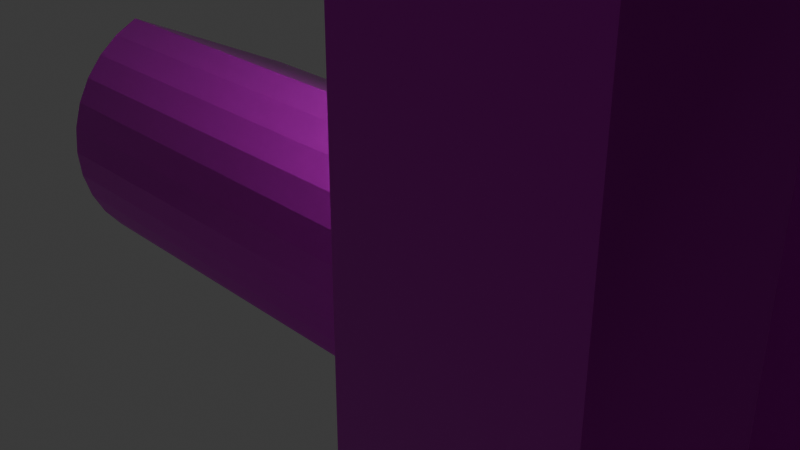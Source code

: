 # Source: Motor.blend  (saved by Blender 4.0.36; exported with 4.5.12 LTS)
import bpy
from mathutils import Matrix  # noqa: F401  (used for matrix-valued properties, if any)

bpy.ops.wm.read_factory_settings(use_empty=True)
scene = bpy.context.scene
scene.name = 'Scene'

# ---- collections
col_collection = bpy.data.collections.new('Collection'); scene.collection.children.link(col_collection)

# ---- images (referenced by path relative to the original .blend; pixels are not part of the script)
import os
ASSET_DIR = os.environ.get("B2B_ASSET_DIR", "")  # directory of the original .blend (textures are referenced by path, not embedded)
HERE = os.path.dirname(os.path.abspath(__file__))  # packed textures are extracted next to this script under _unpacked/

def load_image(name, relpath, width, height, colorspace="sRGB"):
    """Load a texture the original file referenced (path relative to the .blend, or extracted next to this script)."""
    p = next((c for c in (os.path.join(HERE, relpath), os.path.join(ASSET_DIR, relpath)) if relpath and os.path.exists(c)), "")
    if p:
        img = bpy.data.images.load(p, check_existing=True)
        img.name = name
    else:  # same state as the original file: an image datablock whose file is absent (Cycles renders it pink)
        img = bpy.data.images.new(name, width, height)
        img.source = "FILE"
        img.filepath = "//" + (relpath or name)
    img.colorspace_settings.name = colorspace
    return img
img_t1_motor_metallic = load_image('t1_motor_metallic', 'Textures/t1_motor_metallic.png', 1024, 1024, 'sRGB')
img_t1_motor_base_color = load_image('t1_motor_base_color', 'Textures/t1_motor_base_color.png', 1024, 1024, 'sRGB')
img_t1_motor_roughness = load_image('t1_motor_roughness', 'Textures/t1_motor_roughness.png', 1024, 1024, 'sRGB')
img_t1_motor_normal_tangent = load_image('t1_motor_normal_tangent', 'Textures/t1_motor_normal_tangent.png', 1024, 1024, 'Non-Color')
img_t2_motor_base_color = load_image('t2_motor_base_color', 'Textures/t2_motor_base_color.png', 1024, 1024, 'sRGB')
img_t2_motor_metallic = load_image('t2_motor_metallic', 'Textures/t2_motor_metallic.png', 1024, 1024, 'sRGB')
img_t2_motor_roughness = load_image('t2_motor_roughness', 'Textures/t2_motor_roughness.png', 1024, 1024, 'sRGB')
img_t2_motor_normal_tangent = load_image('t2_motor_normal_tangent', 'Textures/t2_motor_normal_tangent.png', 1024, 1024, 'Non-Color')
img_t3_motor_base_color = load_image('t3_motor_base_color', 'Textures/t3_motor_base_color.png', 1024, 1024, 'sRGB')
img_t3_motor_metallic = load_image('t3_motor_metallic', 'Textures/t3_motor_metallic.png', 1024, 1024, 'sRGB')
img_t3_motor_roughness = load_image('t3_motor_roughness', 'Textures/t3_motor_roughness.png', 1024, 1024, 'sRGB')
img_t3_motor_normal_tangent = load_image('t3_motor_normal_tangent', 'Textures/t3_motor_normal_tangent.png', 1024, 1024, 'Non-Color')
img_t4_motor_base_color = load_image('t4_motor_base_color', 'Textures/t4_motor_base_color.png', 1024, 1024, 'sRGB')
img_t4_motor_metallic = load_image('t4_motor_metallic', 'Textures/t4_motor_metallic.png', 1024, 1024, 'sRGB')
img_t4_motor_roughness = load_image('t4_motor_roughness', 'Textures/t4_motor_roughness.png', 1024, 1024, 'sRGB')
img_t4_motor_normal_tangent = load_image('t4_motor_normal_tangent', 'Textures/t4_motor_normal_tangent.png', 1024, 1024, 'Non-Color')

# ---- materials (node trees are filled in below, after node groups)
mat_motor_material1 = bpy.data.materials.new('Motor_material1')
mat_motor_material1.use_transparent_shadow = False
mat_motor_material2 = bpy.data.materials.new('Motor_material2')
mat_motor_material2.use_transparent_shadow = False
mat_motor_material3 = bpy.data.materials.new('Motor_material3')
mat_motor_material3.use_transparent_shadow = False
mat_motor_material4 = bpy.data.materials.new('Motor_material4')
mat_motor_material4.use_transparent_shadow = False

# ---- material node trees
mat_motor_material1.use_nodes = True; mat_motor_material1.node_tree.nodes.clear()
_N = mat_motor_material1.node_tree.nodes; _L = mat_motor_material1.node_tree.links
n0 = _N.new('ShaderNodeTexVoronoi'); n0.name = 'Voronoi Texture'; n0.location = (-455, 216)
n0.inputs[2].default_value = 229.5
n0.inputs[3].default_value = 1.015
n1 = _N.new('ShaderNodeBump'); n1.name = 'Bump'; n1.location = (-228, 210)
n1.inputs[0].default_value = 0.18
n1.inputs[1].default_value = 1.0
n1.inputs[2].default_value = 1.0
n2 = _N.new('ShaderNodeTexCoord'); n2.name = 'Texture Coordinate'; n2.location = (-1152, 165)
n3 = _N.new('ShaderNodeMapping'); n3.name = 'Mapping'; n3.location = (-938, 179)
n4 = _N.new('ShaderNodeTexNoise'); n4.name = 'Noise Texture'; n4.location = (-675, 139)
n4.inputs[2].default_value = 359.6
n4.inputs[3].default_value = 15.0
n5 = _N.new('ShaderNodeOutputMaterial'); n5.name = 'Material Output'; n5.location = (866, 562)
n6 = _N.new('ShaderNodeTexImage'); n6.name = 'Image Texture.001'; n6.location = (196, 475)
n6.hide = True
n6.image = img_t1_motor_metallic
n7 = _N.new('ShaderNodeTexImage'); n7.name = 'Image Texture'; n7.location = (188, 541)
n7.hide = True
n7.image = img_t1_motor_base_color
n8 = _N.new('ShaderNodeBsdfPrincipled'); n8.name = 'Principled BSDF'; n8.location = (576, 562)
n8.inputs[3].default_value = 1.45
n9 = _N.new('ShaderNodeTexImage'); n9.name = 'Image Texture.002'; n9.location = (182, 434)
n9.hide = True
n9.image = img_t1_motor_roughness
n10 = _N.new('ShaderNodeNormalMap'); n10.name = 'Normal Map'; n10.location = (373, 336)
n10.hide = True
n11 = _N.new('ShaderNodeTexCoord'); n11.name = 'Texture Coordinate.001'; n11.location = (-1084, 600)
n12 = _N.new('ShaderNodeMapping'); n12.name = 'Mapping.001'; n12.location = (-870, 615)
n13 = _N.new('ShaderNodeTexNoise'); n13.name = 'Noise Texture.001'; n13.location = (-607, 574)
n13.inputs[2].default_value = 359.6
n13.inputs[3].default_value = 15.0
n14 = _N.new('ShaderNodeTexImage'); n14.name = 'Image Texture.003'; n14.location = (75, 364)
n14.hide = True
n14.image = img_t1_motor_normal_tangent
n15 = _N.new('ShaderNodeValToRGB'); n15.name = 'Color Ramp.001'; n15.location = (-334, 459)
while len(n15.color_ramp.elements) > 1: n15.color_ramp.elements.remove(n15.color_ramp.elements[-1])
n15.color_ramp.elements[0].position = 0.0; n15.color_ramp.elements[0].color = (0.0, 0.0, 0.0, 1.0)
_e = n15.color_ramp.elements.new(1.0); _e.color = (1.0, 1.0, 1.0, 1.0)
n16 = _N.new('ShaderNodeValToRGB'); n16.name = 'Color Ramp'; n16.location = (-323, 696)
while len(n16.color_ramp.elements) > 1: n16.color_ramp.elements.remove(n16.color_ramp.elements[-1])
n16.color_ramp.elements[0].position = 0.0; n16.color_ramp.elements[0].color = (0.0, 0.0, 0.0, 1.0)
_e = n16.color_ramp.elements.new(1.0); _e.color = (1.0, 1.0, 1.0, 1.0)
_L.new(n8.outputs[0], n5.inputs[0])
_L.new(n2.outputs[2], n3.inputs[0])
_L.new(n3.outputs[0], n4.inputs[0])
_L.new(n0.outputs[1], n1.inputs[3])
_L.new(n4.outputs[1], n0.inputs[0])
_L.new(n11.outputs[2], n12.inputs[0])
_L.new(n12.outputs[0], n13.inputs[0])
_L.new(n13.outputs[1], n15.inputs[0])
_L.new(n7.outputs[0], n8.inputs[0])
_L.new(n6.outputs[0], n8.inputs[1])
_L.new(n9.outputs[0], n8.inputs[2])
_L.new(n10.outputs[0], n8.inputs[5])
_L.new(n14.outputs[0], n10.inputs[1])
n5.is_active_output = True
mat_motor_material2.use_nodes = True; mat_motor_material2.node_tree.nodes.clear()
_N = mat_motor_material2.node_tree.nodes; _L = mat_motor_material2.node_tree.links
n0 = _N.new('ShaderNodeTexCoord'); n0.name = 'Texture Coordinate'; n0.location = (-955, -18)
n1 = _N.new('ShaderNodeMapping'); n1.name = 'Mapping'; n1.location = (-741, -4)
n2 = _N.new('ShaderNodeBump'); n2.name = 'Bump'; n2.location = (-47, 161)
n2.inputs[0].default_value = 0.1733
n2.inputs[1].default_value = 1.0
n2.inputs[2].default_value = 1.0
n3 = _N.new('ShaderNodeTexVoronoi'); n3.name = 'Voronoi Texture'; n3.location = (-258, 122)
n3.inputs[2].default_value = 22.0
n3.inputs[3].default_value = 15.0
n3.inputs[5].default_value = 10.3
n4 = _N.new('ShaderNodeTexNoise'); n4.name = 'Noise Texture'; n4.location = (-459, 30)
n4.inputs[2].default_value = 29.5
n4.inputs[3].default_value = 15.0
n5 = _N.new('ShaderNodeOutputMaterial'); n5.name = 'Material Output'; n5.location = (1071, 514)
n6 = _N.new('ShaderNodeTexImage'); n6.name = 'Image Texture'; n6.location = (415, 599)
n6.hide = True
n6.image = img_t2_motor_base_color
n7 = _N.new('ShaderNodeTexImage'); n7.name = 'Image Texture.001'; n7.location = (418, 564)
n7.hide = True
n7.image = img_t2_motor_metallic
n8 = _N.new('ShaderNodeTexImage'); n8.name = 'Image Texture.002'; n8.location = (418, 527)
n8.hide = True
n8.image = img_t2_motor_roughness
n9 = _N.new('ShaderNodeBsdfPrincipled'); n9.name = 'Principled BSDF'; n9.location = (796, 521)
n9.inputs[3].default_value = 1.45
n10 = _N.new('ShaderNodeNormalMap'); n10.name = 'Normal Map'; n10.location = (591, 425)
n10.hide = True
n11 = _N.new('ShaderNodeTexCoord'); n11.name = 'Texture Coordinate.001'; n11.location = (-970, 494)
n12 = _N.new('ShaderNodeMapping'); n12.name = 'Mapping.001'; n12.location = (-756, 509)
n13 = _N.new('ShaderNodeTexNoise'); n13.name = 'Noise Texture.001'; n13.location = (-493, 468)
n13.inputs[2].default_value = 359.6
n13.inputs[3].default_value = 15.0
n14 = _N.new('ShaderNodeValToRGB'); n14.name = 'Color Ramp.001'; n14.location = (-253, 445)
while len(n14.color_ramp.elements) > 1: n14.color_ramp.elements.remove(n14.color_ramp.elements[-1])
n14.color_ramp.elements[0].position = 0.0; n14.color_ramp.elements[0].color = (0.0, 0.0, 0.0, 1.0)
_e = n14.color_ramp.elements.new(1.0); _e.color = (1.0, 1.0, 1.0, 1.0)
n15 = _N.new('ShaderNodeValToRGB'); n15.name = 'Color Ramp'; n15.location = (-243, 681)
while len(n15.color_ramp.elements) > 1: n15.color_ramp.elements.remove(n15.color_ramp.elements[-1])
n15.color_ramp.elements[0].position = 0.0; n15.color_ramp.elements[0].color = (0.0, 0.0, 0.0, 1.0)
_e = n15.color_ramp.elements.new(1.0); _e.color = (1.0, 1.0, 1.0, 1.0)
n16 = _N.new('ShaderNodeTexImage'); n16.name = 'Image Texture.003'; n16.location = (305, 464)
n16.hide = True
n16.image = img_t2_motor_normal_tangent
_L.new(n9.outputs[0], n5.inputs[0])
_L.new(n0.outputs[2], n1.inputs[0])
_L.new(n1.outputs[0], n4.inputs[0])
_L.new(n3.outputs[1], n2.inputs[3])
_L.new(n4.outputs[1], n3.inputs[0])
_L.new(n11.outputs[2], n12.inputs[0])
_L.new(n12.outputs[0], n13.inputs[0])
_L.new(n13.outputs[1], n14.inputs[0])
_L.new(n6.outputs[0], n9.inputs[0])
_L.new(n7.outputs[0], n9.inputs[1])
_L.new(n8.outputs[0], n9.inputs[2])
_L.new(n10.outputs[0], n9.inputs[5])
_L.new(n16.outputs[0], n10.inputs[1])
n5.is_active_output = True
mat_motor_material3.use_nodes = True; mat_motor_material3.node_tree.nodes.clear()
_N = mat_motor_material3.node_tree.nodes; _L = mat_motor_material3.node_tree.links
n0 = _N.new('ShaderNodeBump'); n0.name = 'Bump'; n0.location = (-343, 92)
n0.inputs[0].default_value = 0.2933
n0.inputs[1].default_value = 1.0
n0.inputs[2].default_value = 1.0
n1 = _N.new('ShaderNodeTexCoord'); n1.name = 'Texture Coordinate'; n1.location = (-1024, 127)
n2 = _N.new('ShaderNodeMapping'); n2.name = 'Mapping'; n2.location = (-810, 142)
n2.inputs[3].default_value = (100.0, 1.0, 1.0)
n3 = _N.new('ShaderNodeTexNoise'); n3.name = 'Noise Texture'; n3.location = (-547, 102)
n3.inputs[2].default_value = 100.0
n3.inputs[3].default_value = 15.0
n3.inputs[4].default_value = 0.4867
n4 = _N.new('ShaderNodeOutputMaterial'); n4.name = 'Material Output'; n4.location = (1212, 520)
n5 = _N.new('ShaderNodeTexImage'); n5.name = 'Image Texture'; n5.location = (519, 664)
n5.hide = True
n5.image = img_t3_motor_base_color
n6 = _N.new('ShaderNodeTexImage'); n6.name = 'Image Texture.001'; n6.location = (516, 597)
n6.hide = True
n6.image = img_t3_motor_metallic
n7 = _N.new('ShaderNodeTexImage'); n7.name = 'Image Texture.002'; n7.location = (513, 546)
n7.hide = True
n7.image = img_t3_motor_roughness
n8 = _N.new('ShaderNodeBsdfPrincipled'); n8.name = 'Principled BSDF'; n8.location = (922, 520)
n8.inputs[3].default_value = 1.45
n9 = _N.new('ShaderNodeNormalMap'); n9.name = 'Normal Map'; n9.location = (701, 440)
n9.hide = True
n10 = _N.new('ShaderNodeTexCoord'); n10.name = 'Texture Coordinate.001'; n10.location = (-1047, 536)
n11 = _N.new('ShaderNodeMapping'); n11.name = 'Mapping.001'; n11.location = (-832, 551)
n12 = _N.new('ShaderNodeTexNoise'); n12.name = 'Noise Texture.001'; n12.location = (-569, 510)
n12.inputs[2].default_value = 359.6
n12.inputs[3].default_value = 15.0
n13 = _N.new('ShaderNodeValToRGB'); n13.name = 'Color Ramp.001'; n13.location = (-330, 487)
while len(n13.color_ramp.elements) > 1: n13.color_ramp.elements.remove(n13.color_ramp.elements[-1])
n13.color_ramp.elements[0].position = 0.0; n13.color_ramp.elements[0].color = (0.0, 0.0, 0.0, 1.0)
_e = n13.color_ramp.elements.new(1.0); _e.color = (1.0, 1.0, 1.0, 1.0)
n14 = _N.new('ShaderNodeValToRGB'); n14.name = 'Color Ramp'; n14.location = (-319, 723)
while len(n14.color_ramp.elements) > 1: n14.color_ramp.elements.remove(n14.color_ramp.elements[-1])
n14.color_ramp.elements[0].position = 0.0; n14.color_ramp.elements[0].color = (0.0, 0.0, 0.0, 1.0)
_e = n14.color_ramp.elements.new(1.0); _e.color = (1.0, 1.0, 1.0, 1.0)
n15 = _N.new('ShaderNodeTexImage'); n15.name = 'Image Texture.003'; n15.location = (387, 481)
n15.hide = True
n15.image = img_t3_motor_normal_tangent
_L.new(n8.outputs[0], n4.inputs[0])
_L.new(n1.outputs[2], n2.inputs[0])
_L.new(n2.outputs[0], n3.inputs[0])
_L.new(n3.outputs[1], n0.inputs[3])
_L.new(n10.outputs[2], n11.inputs[0])
_L.new(n11.outputs[0], n12.inputs[0])
_L.new(n12.outputs[1], n13.inputs[0])
_L.new(n5.outputs[0], n8.inputs[0])
_L.new(n6.outputs[0], n8.inputs[1])
_L.new(n7.outputs[0], n8.inputs[2])
_L.new(n9.outputs[0], n8.inputs[5])
_L.new(n15.outputs[0], n9.inputs[1])
n4.is_active_output = True
mat_motor_material4.use_nodes = True; mat_motor_material4.node_tree.nodes.clear()
_N = mat_motor_material4.node_tree.nodes; _L = mat_motor_material4.node_tree.links
n0 = _N.new('ShaderNodeTexCoord'); n0.name = 'Texture Coordinate'; n0.location = (-1068, 349)
n1 = _N.new('ShaderNodeTexNoise'); n1.name = 'Noise Texture'; n1.location = (-607, 342)
n1.inputs[2].default_value = 136.1
n1.inputs[3].default_value = 2.5
n1.inputs[4].default_value = 1.0
n2 = _N.new('ShaderNodeMapping'); n2.name = 'Mapping'; n2.location = (-854, 364)
n2.inputs[3].default_value = (5.0, 5.0, 5.0)
n3 = _N.new('ShaderNodeTexVoronoi'); n3.name = 'Voronoi Texture'; n3.location = (-395, 391)
n3.inputs[2].default_value = 508.8
n3.inputs[3].default_value = 1.2
n4 = _N.new('ShaderNodeBump'); n4.name = 'Bump'; n4.location = (-167, 355)
n4.inputs[0].default_value = 0.2267
n4.inputs[1].default_value = 1.0
n4.inputs[2].default_value = 1.0
n5 = _N.new('ShaderNodeTexCoord'); n5.name = 'Texture Coordinate.001'; n5.location = (-1086, 807)
n6 = _N.new('ShaderNodeMapping'); n6.name = 'Mapping.001'; n6.location = (-871, 821)
n7 = _N.new('ShaderNodeTexNoise'); n7.name = 'Noise Texture.001'; n7.location = (-608, 781)
n7.inputs[2].default_value = 359.6
n7.inputs[3].default_value = 15.0
n8 = _N.new('ShaderNodeValToRGB'); n8.name = 'Color Ramp.001'; n8.location = (-369, 758)
while len(n8.color_ramp.elements) > 1: n8.color_ramp.elements.remove(n8.color_ramp.elements[-1])
n8.color_ramp.elements[0].position = 0.0; n8.color_ramp.elements[0].color = (0.0, 0.0, 0.0, 1.0)
_e = n8.color_ramp.elements.new(1.0); _e.color = (1.0, 1.0, 1.0, 1.0)
n9 = _N.new('ShaderNodeBsdfPrincipled'); n9.name = 'Principled BSDF'; n9.location = (933, 688)
n9.inputs[3].default_value = 1.0
n10 = _N.new('ShaderNodeOutputMaterial'); n10.name = 'Material Output'; n10.location = (1236, 654)
n11 = _N.new('ShaderNodeValToRGB'); n11.name = 'Color Ramp'; n11.location = (-358, 994)
while len(n11.color_ramp.elements) > 1: n11.color_ramp.elements.remove(n11.color_ramp.elements[-1])
n11.color_ramp.elements[0].position = 0.0; n11.color_ramp.elements[0].color = (0.0, 0.0, 0.0, 1.0)
_e = n11.color_ramp.elements.new(1.0); _e.color = (1.0, 1.0, 1.0, 1.0)
n12 = _N.new('ShaderNodeTexImage'); n12.name = 'Image Texture'; n12.location = (517, 804)
n12.hide = True
n12.image = img_t4_motor_base_color
n13 = _N.new('ShaderNodeTexImage'); n13.name = 'Image Texture.001'; n13.location = (500, 739)
n13.hide = True
n13.image = img_t4_motor_metallic
n14 = _N.new('ShaderNodeTexImage'); n14.name = 'Image Texture.002'; n14.location = (503, 680)
n14.hide = True
n14.image = img_t4_motor_roughness
n15 = _N.new('ShaderNodeNormalMap'); n15.name = 'Normal Map'; n15.location = (720, 528)
n15.hide = True
n16 = _N.new('ShaderNodeTexImage'); n16.name = 'Image Texture.003'; n16.location = (428, 572)
n16.hide = True
n16.image = img_t4_motor_normal_tangent
_L.new(n9.outputs[0], n10.inputs[0])
_L.new(n0.outputs[2], n2.inputs[0])
_L.new(n2.outputs[0], n1.inputs[0])
_L.new(n1.outputs[1], n3.inputs[0])
_L.new(n3.outputs[2], n4.inputs[3])
_L.new(n5.outputs[2], n6.inputs[0])
_L.new(n6.outputs[0], n7.inputs[0])
_L.new(n7.outputs[1], n8.inputs[0])
_L.new(n12.outputs[0], n9.inputs[0])
_L.new(n13.outputs[0], n9.inputs[1])
_L.new(n14.outputs[0], n9.inputs[2])
_L.new(n15.outputs[0], n9.inputs[5])
_L.new(n16.outputs[0], n15.inputs[1])
n10.is_active_output = True

# ---- world
world_world = bpy.data.worlds.new('World'); scene.world = world_world
world_world.use_nodes = True; world_world.node_tree.nodes.clear()
_N = world_world.node_tree.nodes; _L = world_world.node_tree.links
n0 = _N.new('ShaderNodeOutputWorld'); n0.name = 'World Output'; n0.location = (300, 300)
n1 = _N.new('ShaderNodeBackground'); n1.name = 'Background'; n1.location = (10, 300)
n1.inputs[0].default_value = (0.05088, 0.05088, 0.05088, 1.0)
_L.new(n1.outputs[0], n0.inputs[0])
n0.is_active_output = True
world_world.color = (0.05088, 0.05088, 0.05088)
world_world.use_sun_shadow = False
world_world.sun_shadow_jitter_overblur = 0.0

# ---- cameras
cam_camera = bpy.data.cameras.new('Camera')
cam_camera.clip_end = 100.0
cam_camera.ortho_scale = 7.314

# ---- lights
light_light = bpy.data.lights.new('Light', 'POINT')
light_light.transmission_factor = 0.0
light_light.use_soft_falloff = False
light_light.energy = 1000.0
light_light.shadow_soft_size = 0.1
light_light.shadow_maximum_resolution = 0.006
light_light.use_absolute_resolution = True

# ---- meshes
me_cylinder = bpy.data.meshes.new('Cylinder')
me_cylinder.from_pydata([(0.0, 1.0, -1.0), (-5.007e-09, 1.0, 1.045), (0.1951, 0.9808, -1.0), (0.1951, 0.9808, 1.045), (0.3827, 0.9239, -1.0), (0.3827, 0.9239, 1.045), (0.5556, 0.8315, -1.0), (0.5556, 0.8315, 1.045), (0.7071, 0.7071, -1.0), (0.7071, 0.7071, 1.045), (0.8315, 0.5556, -1.0), (0.8315, 0.5556, 1.045), (0.9239, 0.3827, -1.0), (0.9239, 0.3827, 1.045), (0.9808, 0.1951, -1.0), (0.9808, 0.1951, 1.045), (1.0, 0.0, -1.0), (1.0, 0.0, 1.045), (0.9808, -0.1951, -1.0), (0.9808, -0.1951, 1.045), (0.9239, -0.3827, -1.0), (0.9239, -0.3827, 1.045), (0.8315, -0.5556, -1.0), (0.8315, -0.5556, 1.045), (0.7071, -0.7071, -1.0), (0.7071, -0.7071, 1.045), (0.5556, -0.8315, -1.0), (0.5556, -0.8315, 1.045), (0.3827, -0.9239, -1.0), (0.3827, -0.9239, 1.045), (0.1951, -0.9808, -1.0), (0.1951, -0.9808, 1.045), (0.0, -1.0, -1.0), (-5.007e-09, -1.0, 1.045), (-0.1951, -0.9808, -1.0), (-0.1951, -0.9808, 1.045), (-0.3827, -0.9239, -1.0), (-0.3827, -0.9239, 1.045), (-0.5556, -0.8315, -1.0), (-0.5556, -0.8315, 1.045), (-0.7071, -0.7071, -1.0), (-0.7071, -0.7071, 1.045), (-0.8315, -0.5556, -1.0), (-0.8315, -0.5556, 1.045), (-0.9239, -0.3827, -1.0), (-0.9239, -0.3827, 1.045), (3.219, -2.682, 3.161), (-0.9808, -0.1951, 1.045), (3.219, -2.682, 2.902), (-1.0, 0.0, 1.045), (-3.219, -2.682, 2.902), (-0.9808, 0.1951, 1.045), (-3.219, -2.682, 3.161), (-0.9239, 0.3827, 1.045), (-3.219, 2.682, 3.161), (-0.8315, 0.5556, 1.045), (-3.219, 2.682, 2.902), (-0.7071, 0.7071, 1.045), (3.219, 2.682, 2.902), (-0.5556, 0.8315, 1.045), (3.219, 2.682, 3.161), (-0.3827, 0.9239, 1.045), (-0.2852, 0.9495, -1.0), (-0.2852, 0.9495, 1.045), (-4.496e-09, 1.0, 0.8365), (0.1951, 0.9808, 0.8365), (0.3827, 0.9239, 0.8365), (0.5556, 0.8315, 0.8365), (0.7071, 0.7071, 0.8365), (0.8315, 0.5556, 0.8365), (0.9239, 0.3827, 0.8365), (0.9808, 0.1951, 0.8365), (1.0, 0.0, 0.8365), (0.9808, -0.1951, 0.8365), (0.9239, -0.3827, 0.8365), (0.8315, -0.5556, 0.8365), (0.7071, -0.7071, 0.8365), (0.5556, -0.8315, 0.8365), (0.3827, -0.9239, 0.8365), (0.1951, -0.9808, 0.8365), (-4.496e-09, -1.0, 0.8365), (-0.1951, -0.9808, 0.8365), (-0.3827, -0.9239, 0.8365), (-0.5556, -0.8315, 0.8365), (-0.7071, -0.7071, 0.8365), (-0.8315, -0.5556, 0.8365), (-0.9239, -0.3827, 0.8365), (-0.9808, -0.1951, 0.8365), (-1.0, 0.0, 0.8365), (-0.9808, 0.1951, 0.8365), (-0.9239, 0.3827, 0.8365), (-0.8315, 0.5556, 0.8365), (-0.7071, 0.7071, 0.8365), (-0.5556, 0.8315, 0.8365), (-0.3827, 0.9239, 0.8365), (-0.2852, 0.9495, 0.8365), (-1.515e-08, 1.315, 1.045), (0.2566, 1.29, 1.045), (0.5033, 1.215, 1.045), (0.7307, 1.094, 1.045), (0.9301, 0.9301, 1.045), (1.094, 0.7307, 1.045), (1.215, 0.5033, 1.045), (1.29, 0.2566, 1.045), (1.315, 0.0, 1.045), (1.29, -0.2566, 1.045), (1.215, -0.5033, 1.045), (1.094, -0.7307, 1.045), (0.9301, -0.9301, 1.045), (0.7307, -1.094, 1.045), (0.5033, -1.215, 1.045), (0.2566, -1.29, 1.045), (-1.515e-08, -1.315, 1.045), (-0.2566, -1.29, 1.045), (-0.5033, -1.215, 1.045), (-0.7307, -1.094, 1.045), (-0.9301, -0.9301, 1.045), (-1.094, -0.7307, 1.045), (-1.215, -0.5033, 1.045), (-1.29, -0.2566, 1.045), (-1.315, 0.0, 1.045), (-1.29, 0.2566, 1.045), (-1.215, 0.5033, 1.045), (-1.094, 0.7307, 1.045), (-0.9301, 0.9301, 1.045), (-0.7307, 1.094, 1.045), (-0.5033, 1.215, 1.045), (-0.2566, 1.29, 1.045), (-2.842e-08, 1.315, 1.235), (0.2566, 1.29, 1.235), (0.5033, 1.215, 1.235), (0.7307, 1.094, 1.235), (0.9301, 0.9301, 1.235), (1.094, 0.7307, 1.235), (1.215, 0.5033, 1.235), (1.29, 0.2566, 1.235), (1.315, 0.0, 1.235), (1.29, -0.2566, 1.235), (1.215, -0.5033, 1.235), (1.094, -0.7307, 1.235), (0.9301, -0.9301, 1.235), (0.7307, -1.094, 1.235), (0.5033, -1.215, 1.235), (0.2566, -1.29, 1.235), (-2.842e-08, -1.315, 1.235), (-0.2566, -1.29, 1.235), (-0.5033, -1.215, 1.235), (-0.7307, -1.094, 1.235), (-0.9301, -0.9301, 1.235), (-1.094, -0.7307, 1.235), (-1.215, -0.5033, 1.235), (-1.29, -0.2566, 1.235), (-1.315, 0.0, 1.235), (-1.29, 0.2566, 1.235), (-1.215, 0.5033, 1.235), (-1.094, 0.7307, 1.235), (-0.9301, 0.9301, 1.235), (-0.7307, 1.094, 1.235), (-0.5033, 1.215, 1.235), (-0.2566, 1.29, 1.235), (-4.152e-08, 1.553, 1.307), (0.3031, 1.524, 1.307), (0.5945, 1.435, 1.307), (0.863, 1.292, 1.307), (1.098, 1.098, 1.307), (1.292, 0.863, 1.307), (1.435, 0.5945, 1.307), (1.524, 0.3031, 1.307), (1.553, -8.92e-10, 1.307), (1.524, -0.3031, 1.307), (1.435, -0.5945, 1.307), (1.292, -0.863, 1.307), (1.098, -1.098, 1.307), (0.863, -1.292, 1.307), (0.5945, -1.435, 1.307), (0.3031, -1.524, 1.307), (-4.152e-08, -1.553, 1.307), (-0.3031, -1.524, 1.307), (-0.5945, -1.435, 1.307), (-0.863, -1.292, 1.307), (-1.098, -1.098, 1.307), (-1.292, -0.863, 1.307), (-1.435, -0.5945, 1.307), (-1.524, -0.3031, 1.307), (-1.553, -8.92e-10, 1.307), (-1.524, 0.3031, 1.307), (-1.435, 0.5945, 1.307), (-1.292, 0.863, 1.307), (-1.098, 1.098, 1.307), (-0.863, 1.292, 1.307), (-0.5945, 1.435, 1.307), (-0.3031, 1.524, 1.307), (3.969, -3.307, 3.7), (-3.968, -3.307, 3.7), (3.969, 3.307, 3.7), (-3.968, 3.307, 3.7), (3.969, -3.307, 3.96), (-3.968, -3.307, 3.96), (3.969, 3.307, 3.96), (-3.968, 3.307, 3.96), (3.219, 2.682, 3.7), (3.219, -2.682, 3.7), (-3.219, -2.682, 3.7), (-3.219, 2.682, 3.7), (3.219, 2.682, 1.574), (3.219, -2.682, 1.574), (-3.219, -2.682, 1.574), (-3.219, 2.682, 1.574), (3.969, -3.307, 2.902), (-3.968, -3.307, 2.902), (3.969, 3.307, 2.902), (-3.968, 3.307, 2.902), (3.969, -3.307, 3.161), (-3.968, -3.307, 3.161), (3.969, 3.307, 3.161), (-3.968, 3.307, 3.161), (3.969, -3.307, 1.315), (-3.968, -3.307, 1.315), (3.969, 3.307, 1.315), (-3.968, 3.307, 1.315), (3.969, -3.307, 1.574), (-3.968, -3.307, 1.574), (3.969, 3.307, 1.574), (-3.968, 3.307, 1.574), (2.194, 3.295, 3.96), (2.194, 3.295, 8.423), (2.798, 2.799, 3.96), (2.798, 2.799, 8.423), (3.294, 2.194, 3.96), (3.294, 2.194, 8.423), (3.663, 1.505, 3.96), (3.663, 1.505, 8.423), (3.89, 0.757, 3.96), (3.89, 0.757, 8.423), (3.966, -0.02093, 3.96), (3.966, -0.02093, 8.423), (3.89, -0.7989, 3.96), (3.89, -0.7989, 8.423), (3.663, -1.547, 3.96), (3.663, -1.547, 8.423), (3.294, -2.236, 3.96), (3.294, -2.236, 8.423), (2.798, -2.841, 3.96), (2.798, -2.841, 8.423), (2.194, -3.337, 3.96), (2.194, -3.337, 8.423), (-2.237, -3.337, 3.96), (-2.237, -3.337, 8.423), (-2.841, -2.841, 3.96), (-2.841, -2.841, 8.423), (-3.337, -2.236, 3.96), (-3.337, -2.236, 8.423), (-3.705, -1.547, 3.96), (-3.705, -1.547, 8.423), (-3.932, -0.7989, 3.96), (-3.932, -0.7989, 8.423), (-4.009, -0.02093, 3.96), (-4.009, -0.02093, 8.423), (-3.932, 0.757, 3.96), (-3.932, 0.757, 8.423), (-3.705, 1.505, 3.96), (-3.705, 1.505, 8.423), (-3.337, 2.194, 3.96), (-3.337, 2.194, 8.423), (-2.841, 2.799, 3.96), (-2.841, 2.799, 8.423), (-2.237, 3.295, 3.96), (-2.237, 3.295, 8.423), (0.2971, 1.58, 8.423), (0.8853, 1.336, 8.423), (1.336, 0.8857, 8.423), (1.579, 0.2974, 8.423), (1.579, -0.3393, 8.423), (1.336, -0.9275, 8.423), (0.8853, -1.378, 8.423), (0.2971, -1.621, 8.423), (-0.3396, -1.621, 8.423), (-0.9279, -1.378, 8.423), (-1.378, -0.9275, 8.423), (-1.622, -0.3393, 8.423), (-1.622, 0.2974, 8.423), (-1.378, 0.8857, 8.423), (-0.9279, 1.336, 8.423), (-0.3396, 1.58, 8.423), (0.2971, 1.58, 8.633), (0.8853, 1.336, 8.633), (1.336, 0.8857, 8.633), (1.579, 0.2974, 8.633), (1.579, -0.3393, 8.633), (1.336, -0.9275, 8.633), (0.8853, -1.378, 8.633), (0.2971, -1.621, 8.633), (-0.3396, -1.621, 8.633), (-0.9279, -1.378, 8.633), (-1.378, -0.9275, 8.633), (-1.622, -0.3393, 8.633), (-1.622, 0.2974, 8.633), (-1.378, 0.8857, 8.633), (-0.9279, 1.336, 8.633), (-0.3396, 1.58, 8.633), (2.194, 3.295, 7.937), (2.798, 2.799, 7.937), (3.294, 2.194, 7.937), (3.663, 1.505, 7.937), (3.89, 0.757, 7.937), (3.966, -0.02093, 7.937), (3.89, -0.7989, 7.937), (3.663, -1.547, 7.937), (3.294, -2.236, 7.937), (2.798, -2.841, 7.937), (2.194, -3.337, 7.937), (-2.237, -3.337, 7.937), (-2.841, -2.841, 7.937), (-3.337, -2.236, 7.937), (-3.705, -1.547, 7.937), (-3.932, -0.7989, 7.937), (-4.009, -0.02093, 7.937), (-3.932, 0.757, 7.937), (-3.705, 1.505, 7.937), (-3.337, 2.194, 7.937), (-2.841, 2.799, 7.937), (-2.237, 3.295, 7.937)], [], [(64, 1, 3, 65), (65, 3, 5, 66), (66, 5, 7, 67), (67, 7, 9, 68), (68, 9, 11, 69), (69, 11, 13, 70), (70, 13, 15, 71), (71, 15, 17, 72), (72, 17, 19, 73), (73, 19, 21, 74), (74, 21, 23, 75), (75, 23, 25, 76), (76, 25, 27, 77), (77, 27, 29, 78), (78, 29, 31, 79), (79, 31, 33, 80), (80, 33, 35, 81), (81, 35, 37, 82), (82, 37, 39, 83), (83, 39, 41, 84), (84, 41, 43, 85), (85, 43, 45, 86), (86, 45, 47, 87), (87, 47, 49, 88), (88, 49, 51, 89), (89, 51, 53, 90), (90, 53, 55, 91), (91, 55, 57, 92), (92, 57, 59, 93), (93, 59, 61, 94), (11, 9, 100, 101), (94, 61, 63, 95), (95, 63, 1, 64), (28, 30, 42, 44), (62, 95, 64, 0), (44, 86, 95, 62), (42, 85, 86, 44), (40, 84, 85, 42), (38, 83, 84, 40), (36, 82, 83, 38), (34, 81, 82, 36), (32, 80, 81, 34), (30, 79, 80, 32), (28, 78, 79, 30), (26, 77, 78, 28), (24, 76, 77, 26), (22, 75, 76, 24), (20, 74, 75, 22), (18, 73, 74, 20), (16, 72, 73, 18), (14, 71, 72, 16), (12, 70, 71, 14), (10, 69, 70, 12), (8, 68, 69, 10), (6, 67, 68, 8), (4, 66, 67, 6), (2, 65, 66, 4), (0, 64, 65, 2), (125, 124, 156, 157), (29, 27, 109, 110), (47, 45, 118, 119), (3, 1, 96, 97), (1, 63, 127, 96), (21, 19, 105, 106), (39, 37, 114, 115), (57, 55, 123, 124), (13, 11, 101, 102), (31, 29, 110, 111), (49, 47, 119, 120), (5, 3, 97, 98), (23, 21, 106, 107), (41, 39, 115, 116), (59, 57, 124, 125), (15, 13, 102, 103), (33, 31, 111, 112), (51, 49, 120, 121), (7, 5, 98, 99), (25, 23, 107, 108), (43, 41, 116, 117), (61, 59, 125, 126), (17, 15, 103, 104), (35, 33, 112, 113), (53, 51, 121, 122), (9, 7, 99, 100), (27, 25, 108, 109), (45, 43, 117, 118), (63, 61, 126, 127), (19, 17, 104, 105), (37, 35, 113, 114), (55, 53, 122, 123), (134, 133, 165, 166), (112, 111, 143, 144), (99, 98, 130, 131), (126, 125, 157, 158), (113, 112, 144, 145), (100, 99, 131, 132), (127, 126, 158, 159), (114, 113, 145, 146), (101, 100, 132, 133), (96, 127, 159, 128), (115, 114, 146, 147), (102, 101, 133, 134), (116, 115, 147, 148), (103, 102, 134, 135), (117, 116, 148, 149), (104, 103, 135, 136), (118, 117, 149, 150), (105, 104, 136, 137), (119, 118, 150, 151), (106, 105, 137, 138), (120, 119, 151, 152), (107, 106, 138, 139), (121, 120, 152, 153), (108, 107, 139, 140), (122, 121, 153, 154), (109, 108, 140, 141), (123, 122, 154, 155), (110, 109, 141, 142), (97, 96, 128, 129), (124, 123, 155, 156), (111, 110, 142, 143), (98, 97, 129, 130), (161, 160, 191, 190, 189, 188, 187, 186, 185, 184, 183, 182, 181, 180, 179, 178, 177, 176, 175, 174, 173, 172, 171, 170, 169, 168, 167, 166, 165, 164, 163, 162), (148, 147, 179, 180), (135, 134, 166, 167), (149, 148, 180, 181), (136, 135, 167, 168), (150, 149, 181, 182), (137, 136, 168, 169), (151, 150, 182, 183), (138, 137, 169, 170), (152, 151, 183, 184), (139, 138, 170, 171), (153, 152, 184, 185), (140, 139, 171, 172), (154, 153, 185, 186), (141, 140, 172, 173), (155, 154, 186, 187), (142, 141, 173, 174), (129, 128, 160, 161), (156, 155, 187, 188), (143, 142, 174, 175), (130, 129, 161, 162), (157, 156, 188, 189), (144, 143, 175, 176), (131, 130, 162, 163), (158, 157, 189, 190), (145, 144, 176, 177), (132, 131, 163, 164), (159, 158, 190, 191), (146, 145, 177, 178), (133, 132, 164, 165), (128, 159, 191, 160), (147, 146, 178, 179), (193, 195, 203, 202), (199, 266, 195), (194, 198, 234, 192), (246, 197, 193), (193, 197, 256, 195), (195, 256, 199), (56, 58, 204, 207), (194, 192, 201, 200), (195, 194, 200, 203), (192, 193, 202, 201), (205, 206, 207, 204), (48, 50, 206, 205), (50, 56, 207, 206), (58, 48, 205, 204), (212, 46, 52, 213), (210, 211, 215, 214), (213, 52, 54, 215), (212, 213, 209, 208), (210, 214, 212, 208), (215, 211, 209, 213), (218, 216, 168, 167), (218, 219, 223, 222), (215, 54, 60, 214), (220, 221, 217, 216), (218, 222, 220, 216), (223, 219, 217, 221), (300, 225, 227, 301), (301, 227, 229, 302), (302, 229, 231, 303), (303, 231, 233, 304), (304, 233, 235, 305), (305, 235, 237, 306), (306, 237, 239, 307), (307, 239, 241, 308), (308, 241, 243, 309), (309, 243, 245, 310), (310, 245, 247, 311), (311, 247, 249, 312), (312, 249, 251, 313), (313, 251, 253, 314), (314, 253, 255, 315), (315, 255, 257, 316), (316, 257, 259, 317), (317, 259, 261, 318), (318, 261, 263, 319), (319, 263, 265, 320), (320, 265, 267, 321), (300, 321, 267, 225), (192, 234, 196), (273, 272, 288, 289), (229, 227, 265, 263), (227, 225, 267, 265), (243, 241, 251, 249), (245, 243, 249, 247), (288, 287, 296, 295), (280, 279, 295, 296), (274, 273, 289, 290), (281, 280, 296, 297), (275, 274, 290, 291), (268, 283, 299, 284), (282, 281, 297, 298), (269, 268, 284, 285), (276, 275, 291, 292), (283, 282, 298, 299), (270, 269, 285, 286), (277, 276, 292, 293), (271, 270, 286, 287), (278, 277, 293, 294), (272, 271, 287, 288), (30, 32, 40, 42), (38, 40, 32, 36), (32, 34, 36), (10, 12, 62, 0), (0, 2, 8, 10), (2, 4, 6, 8), (12, 14, 26, 28), (14, 16, 24, 26), (16, 18, 22, 24), (20, 22, 18), (12, 28, 44, 62), (86, 87, 94, 95), (93, 94, 87, 88), (92, 93, 88, 89), (91, 92, 89, 90), (200, 201, 46, 60), (211, 210, 58, 56), (202, 203, 54, 52), (210, 208, 48, 58), (201, 202, 52, 46), (208, 209, 50, 48), (203, 200, 60, 54), (209, 211, 56, 50), (214, 60, 46, 212), (223, 221, 206, 207), (220, 205, 206, 221), (223, 207, 204, 222), (222, 204, 205, 220), (219, 218, 160, 191), (216, 217, 176, 175), (217, 219, 185, 184), (182, 181, 180, 217), (184, 183, 182, 217), (180, 179, 178, 217), (178, 177, 176, 217), (189, 188, 187, 219), (187, 186, 185, 219), (191, 190, 189, 219), (165, 164, 163, 218), (167, 166, 165, 218), (163, 162, 161, 218), (218, 161, 160), (173, 172, 171, 216), (175, 174, 173, 216), (171, 170, 169, 216), (216, 169, 168), (234, 236, 238, 196), (244, 192, 196), (193, 192, 244, 246), (197, 246, 248, 250), (250, 252, 197), (256, 197, 252, 254), (194, 224, 198), (195, 266, 224, 194), (256, 258, 260, 199), (260, 262, 264, 199), (199, 264, 266), (230, 232, 234, 198), (226, 228, 230, 198), (226, 198, 224), (238, 240, 242, 196), (244, 196, 242), (278, 294, 295, 279), (255, 278, 279, 257), (257, 279, 280, 259), (259, 280, 281, 261), (261, 281, 282, 263), (253, 277, 278, 255), (251, 276, 277, 253), (276, 251, 241, 275), (239, 274, 275, 241), (237, 273, 274, 239), (235, 272, 273, 237), (233, 271, 272, 235), (231, 270, 271, 233), (229, 269, 270, 231), (269, 229, 268), (282, 283, 263), (283, 268, 229, 263), (287, 286, 297, 296), (286, 285, 298, 297), (285, 284, 299, 298), (289, 288, 295, 294), (290, 289, 294, 293), (291, 290, 293, 292), (224, 266, 321, 300), (264, 320, 321, 266), (262, 319, 320, 264), (260, 318, 319, 262), (258, 317, 318, 260), (256, 316, 317, 258), (254, 315, 316, 256), (252, 314, 315, 254), (250, 313, 314, 252), (248, 312, 313, 250), (246, 311, 312, 248), (244, 310, 311, 246), (242, 309, 310, 244), (240, 308, 309, 242), (238, 307, 308, 240), (236, 306, 307, 238), (234, 305, 306, 236), (232, 304, 305, 234), (230, 303, 304, 232), (228, 302, 303, 230), (226, 301, 302, 228), (224, 300, 301, 226)])
me_cylinder.polygons.foreach_set('material_index', [1, 1, 1, 1, 1, 1, 1, 1, 1, 1, 1, 1, 1, 1, 1, 1, 1, 1, 1, 1, 1, 1, 1, 1, 1, 1, 1, 1, 1, 1, 1, 1, 1, 0, 0, 0, 0, 0, 0, 0, 0, 0, 0, 0, 0, 0, 0, 0, 0, 0, 0, 0, 0, 0, 0, 0, 0, 0, 1, 1, 1, 1, 1, 1, 1, 1, 1, 1, 1, 1, 1, 1, 1, 1, 1, 1, 1, 1, 1, 1, 1, 1, 1, 1, 1, 1, 1, 1, 1, 1, 1, 1, 1, 1, 1, 1, 1, 1, 1, 1, 1, 1, 1, 1, 1, 1, 1, 1, 1, 1, 1, 1, 1, 1, 1, 1, 1, 1, 1, 1, 1, 1, 0, 1, 1, 1, 1, 1, 1, 1, 1, 1, 1, 1, 1, 1, 1, 1, 1, 1, 1, 1, 1, 1, 1, 1, 1, 1, 1, 1, 1, 1, 1, 1, 1, 1, 1, 1, 1, 1, 1, 1, 1, 1, 1, 1, 1, 1, 1, 1, 1, 1, 1, 1, 1, 1, 1, 1, 1, 1, 3, 3, 3, 3, 3, 3, 3, 3, 3, 3, 3, 3, 3, 3, 3, 3, 3, 3, 3, 3, 3, 3, 1, 3, 3, 3, 3, 3, 3, 3, 3, 3, 3, 3, 3, 3, 3, 3, 3, 3, 3, 3, 3, 0, 0, 0, 0, 0, 0, 0, 0, 0, 0, 0, 0, 0, 0, 0, 1, 1, 1, 1, 1, 1, 1, 1, 1, 1, 1, 1, 1, 1, 1, 1, 1, 1, 1, 1, 1, 1, 1, 1, 1, 1, 1, 1, 1, 1, 1, 1, 1, 1, 1, 1, 1, 1, 1, 1, 1, 1, 1, 1, 1, 1, 1, 3, 3, 3, 3, 3, 3, 3, 3, 3, 3, 3, 3, 3, 3, 3, 3, 3, 3, 3, 3, 3, 3, 3, 2, 2, 2, 2, 2, 2, 2, 2, 2, 2, 2, 2, 2, 2, 2, 2, 2, 2, 2, 2, 2, 2])
_uv = me_cylinder.uv_layers.new(name='UVMap')
_uv.uv.foreach_set('vector', [0.7209, 0.6963, 0.7137, 0.6963, 0.7137, 0.6896, 0.7209, 0.6896, 0.7209, 0.6896, 0.7137, 0.6896, 0.7137, 0.6829, 0.7209, 0.6829, 0.7209, 0.6829, 0.7137, 0.6829, 0.7137, 0.6761, 0.7209, 0.6761, 0.7209, 0.6761, 0.7137, 0.6761, 0.7137, 0.6694, 0.7209, 0.6694, 0.7209, 0.6694, 0.7137, 0.6694, 0.7137, 0.6627, 0.7209, 0.6627, 0.7209, 0.6627, 0.7137, 0.6627, 0.7137, 0.6559, 0.7209, 0.6559, 0.7209, 0.6559, 0.7137, 0.6559, 0.7137, 0.6492, 0.7209, 0.6492, 0.7209, 0.6492, 0.7137, 0.6492, 0.7137, 0.6425, 0.7209, 0.6425, 0.7209, 0.6425, 0.7137, 0.6425, 0.7137, 0.6358, 0.7209, 0.6358, 0.7209, 0.6358, 0.7137, 0.6358, 0.7137, 0.629, 0.7209, 0.629, 0.7209, 0.629, 0.7137, 0.629, 0.7137, 0.6223, 0.7209, 0.6223, 0.7209, 0.6223, 0.7137, 0.6223, 0.7137, 0.6156, 0.7209, 0.6156, 0.7209, 0.6156, 0.7137, 0.6156, 0.7137, 0.6088, 0.7209, 0.6088, 0.7209, 0.6088, 0.7137, 0.6088, 0.7137, 0.6021, 0.7209, 0.6021, 0.7209, 0.6021, 0.7137, 0.6021, 0.7137, 0.5954, 0.7209, 0.5954, 0.7209, 0.5954, 0.7137, 0.5954, 0.7137, 0.5886, 0.7209, 0.5886, 0.7209, 0.5886, 0.7137, 0.5886, 0.7137, 0.5819, 0.7209, 0.5819, 0.7209, 0.5819, 0.7137, 0.5819, 0.7137, 0.5752, 0.7209, 0.5752, 0.7209, 0.5752, 0.7137, 0.5752, 0.7137, 0.5684, 0.7209, 0.5684, 0.7209, 0.5684, 0.7137, 0.5684, 0.7137, 0.5617, 0.7209, 0.5617, 0.7209, 0.5617, 0.7137, 0.5617, 0.7137, 0.555, 0.7209, 0.555, 0.7209, 0.555, 0.7137, 0.555, 0.7137, 0.5483, 0.7209, 0.5483, 0.7209, 0.7636, 0.7137, 0.7636, 0.7137, 0.7569, 0.7209, 0.7569, 0.7209, 0.7569, 0.7137, 0.7569, 0.7137, 0.7501, 0.7209, 0.7501, 0.7209, 0.7501, 0.7137, 0.7501, 0.7137, 0.7434, 0.7209, 0.7434, 0.7209, 0.7434, 0.7137, 0.7434, 0.7137, 0.7367, 0.7209, 0.7367, 0.7209, 0.7367, 0.7137, 0.7367, 0.7137, 0.7299, 0.7209, 0.7299, 0.7209, 0.7299, 0.7137, 0.7299, 0.7137, 0.7232, 0.7209, 0.7232, 0.7209, 0.7232, 0.7137, 0.7232, 0.7137, 0.7165, 0.7209, 0.7165, 0.7209, 0.7165, 0.7137, 0.7165, 0.7137, 0.7097, 0.7209, 0.7097, 0.3063, 0.8323, 0.2996, 0.8323, 0.2985, 0.8215, 0.3074, 0.8215, 0.7209, 0.7097, 0.7137, 0.7097, 0.7137, 0.7063, 0.7209, 0.7063, 0.7209, 0.7063, 0.7137, 0.7063, 0.7137, 0.6963, 0.7209, 0.6963, 0.723, 0.2109, 0.728, 0.2063, 0.7661, 0.2042, 0.7715, 0.2082, 0.7839, 0.7063, 0.7209, 0.7063, 0.7209, 0.6963, 0.7839, 0.6963, 0.7839, 0.757, 0.7209, 0.757, 0.7209, 0.7063, 0.7839, 0.7063, 0.7839, 0.555, 0.7209, 0.555, 0.7209, 0.5483, 0.7839, 0.5483, 0.7839, 0.5617, 0.7209, 0.5617, 0.7209, 0.555, 0.7839, 0.555, 0.7839, 0.5684, 0.7209, 0.5684, 0.7209, 0.5617, 0.7839, 0.5617, 0.7839, 0.5752, 0.7209, 0.5752, 0.7209, 0.5684, 0.7839, 0.5684, 0.7839, 0.5819, 0.7209, 0.5819, 0.7209, 0.5752, 0.7839, 0.5752, 0.7839, 0.5886, 0.7209, 0.5886, 0.7209, 0.5819, 0.7839, 0.5819, 0.7839, 0.5954, 0.7209, 0.5954, 0.7209, 0.5886, 0.7839, 0.5886, 0.7839, 0.6021, 0.7209, 0.6021, 0.7209, 0.5954, 0.7839, 0.5954, 0.7839, 0.6088, 0.7209, 0.6088, 0.7209, 0.6021, 0.7839, 0.6021, 0.7839, 0.6156, 0.7209, 0.6156, 0.7209, 0.6088, 0.7839, 0.6088, 0.7839, 0.6223, 0.7209, 0.6223, 0.7209, 0.6156, 0.7839, 0.6156, 0.7839, 0.629, 0.7209, 0.629, 0.7209, 0.6223, 0.7839, 0.6223, 0.7839, 0.6358, 0.7209, 0.6358, 0.7209, 0.629, 0.7839, 0.629, 0.7839, 0.6425, 0.7209, 0.6425, 0.7209, 0.6358, 0.7839, 0.6358, 0.7839, 0.6492, 0.7209, 0.6492, 0.7209, 0.6425, 0.7839, 0.6425, 0.7839, 0.6559, 0.7209, 0.6559, 0.7209, 0.6492, 0.7839, 0.6492, 0.7839, 0.6627, 0.7209, 0.6627, 0.7209, 0.6559, 0.7839, 0.6559, 0.7839, 0.6694, 0.7209, 0.6694, 0.7209, 0.6627, 0.7839, 0.6627, 0.7839, 0.6761, 0.7209, 0.6761, 0.7209, 0.6694, 0.7839, 0.6694, 0.7839, 0.6829, 0.7209, 0.6829, 0.7209, 0.6761, 0.7839, 0.6761, 0.7839, 0.6896, 0.7209, 0.6896, 0.7209, 0.6829, 0.7839, 0.6829, 0.7839, 0.6963, 0.7209, 0.6963, 0.7209, 0.6896, 0.7839, 0.6896, 0.7671, 0.02552, 0.7602, 0.02154, 0.763, 0.01619, 0.7704, 0.02046, 0.3358, 0.8764, 0.3371, 0.8698, 0.3479, 0.8709, 0.3462, 0.8796, 0.2868, 0.8968, 0.293, 0.8993, 0.2899, 0.9097, 0.2817, 0.9063, 0.2812, 0.8399, 0.2764, 0.8447, 0.2681, 0.8378, 0.2743, 0.8316, 0.2764, 0.8447, 0.2716, 0.8534, 0.2631, 0.8452, 0.2681, 0.8378, 0.3333, 0.8503, 0.3295, 0.8447, 0.3379, 0.8378, 0.3428, 0.8452, 0.3129, 0.8993, 0.3192, 0.8968, 0.3243, 0.9063, 0.3161, 0.9097, 0.2688, 0.8698, 0.2701, 0.8764, 0.2598, 0.8796, 0.258, 0.8709, 0.3129, 0.8336, 0.3063, 0.8323, 0.3074, 0.8215, 0.3161, 0.8233, 0.3333, 0.8827, 0.3358, 0.8764, 0.3462, 0.8796, 0.3428, 0.8878, 0.2812, 0.893, 0.2868, 0.8968, 0.2817, 0.9063, 0.2743, 0.9014, 0.2868, 0.8362, 0.2812, 0.8399, 0.2743, 0.8316, 0.2817, 0.8266, 0.3358, 0.8565, 0.3333, 0.8503, 0.3428, 0.8452, 0.3462, 0.8534, 0.3063, 0.9006, 0.3129, 0.8993, 0.3161, 0.9097, 0.3074, 0.9114, 0.2688, 0.8631, 0.2688, 0.8698, 0.258, 0.8709, 0.258, 0.862, 0.3192, 0.8362, 0.3129, 0.8336, 0.3161, 0.8233, 0.3243, 0.8266, 0.3295, 0.8883, 0.3333, 0.8827, 0.3428, 0.8878, 0.3379, 0.8951, 0.2764, 0.8883, 0.2812, 0.893, 0.2743, 0.9014, 0.2681, 0.8951, 0.293, 0.8336, 0.2868, 0.8362, 0.2817, 0.8266, 0.2899, 0.8233, 0.3371, 0.8631, 0.3358, 0.8565, 0.3462, 0.8534, 0.3479, 0.862, 0.2996, 0.9006, 0.3063, 0.9006, 0.3074, 0.9114, 0.2985, 0.9114, 0.2701, 0.8565, 0.2688, 0.8631, 0.258, 0.862, 0.2598, 0.8534, 0.3248, 0.8399, 0.3192, 0.8362, 0.3243, 0.8266, 0.3316, 0.8316, 0.3248, 0.893, 0.3295, 0.8883, 0.3379, 0.8951, 0.3316, 0.9014, 0.2727, 0.8827, 0.2764, 0.8883, 0.2681, 0.8951, 0.2631, 0.8878, 0.2996, 0.8323, 0.293, 0.8336, 0.2899, 0.8233, 0.2985, 0.8215, 0.3371, 0.8698, 0.3371, 0.8631, 0.3479, 0.862, 0.3479, 0.8709, 0.293, 0.8993, 0.2996, 0.9006, 0.2985, 0.9114, 0.2899, 0.9097, 0.2716, 0.8534, 0.2701, 0.8565, 0.2598, 0.8534, 0.2631, 0.8452, 0.3295, 0.8447, 0.3248, 0.8399, 0.3316, 0.8316, 0.3379, 0.8378, 0.3192, 0.8968, 0.3248, 0.893, 0.3316, 0.9014, 0.3243, 0.9063, 0.2701, 0.8764, 0.2727, 0.8827, 0.2631, 0.8878, 0.2598, 0.8796, 0.8101, 0.08493, 0.8087, 0.07613, 0.8169, 0.07445, 0.8184, 0.08417, 0.7687, 0.1623, 0.7759, 0.1564, 0.7807, 0.1616, 0.7729, 0.168, 0.7979, 0.06172, 0.7944, 0.05447, 0.7998, 0.05153, 0.8036, 0.05935, 0.7736, 0.03013, 0.7671, 0.02552, 0.7704, 0.02046, 0.7774, 0.02535, 0.7609, 0.1676, 0.7687, 0.1623, 0.7729, 0.168, 0.7646, 0.1738, 0.8007, 0.06931, 0.7979, 0.06172, 0.8036, 0.05935, 0.8067, 0.06754, 0.7797, 0.03539, 0.7736, 0.03013, 0.7774, 0.02535, 0.784, 0.03099, 0.7524, 0.1721, 0.7609, 0.1676, 0.7646, 0.1738, 0.7555, 0.1787, 0.8026, 0.07729, 0.8007, 0.06931, 0.8067, 0.06754, 0.8087, 0.07613, 0.7852, 0.04124, 0.7797, 0.03539, 0.784, 0.03099, 0.7899, 0.03729, 0.7434, 0.1758, 0.7524, 0.1721, 0.7555, 0.1787, 0.7459, 0.1828, 0.8038, 0.0855, 0.8026, 0.07729, 0.8087, 0.07613, 0.8101, 0.08493, 0.7341, 0.1787, 0.7434, 0.1758, 0.7459, 0.1828, 0.7359, 0.186, 0.8042, 0.09382, 0.8038, 0.0855, 0.8101, 0.08493, 0.8106, 0.09393, 0.7243, 0.1805, 0.7341, 0.1787, 0.7359, 0.186, 0.7255, 0.188, 0.8036, 0.1023, 0.8042, 0.09382, 0.8106, 0.09393, 0.81, 0.103, 0.7143, 0.1819, 0.7243, 0.1805, 0.7255, 0.188, 0.7153, 0.1892, 0.8022, 0.1107, 0.8036, 0.1023, 0.81, 0.103, 0.8086, 0.1121, 0.7236, 0.01338, 0.7164, 0.01391, 0.7159, 0.008671, 0.7235, 0.007836, 0.8, 0.119, 0.8022, 0.1107, 0.8086, 0.1121, 0.8063, 0.1211, 0.731, 0.01355, 0.7236, 0.01338, 0.7235, 0.007836, 0.7314, 0.007931, 0.7968, 0.1272, 0.8, 0.119, 0.8063, 0.1211, 0.8029, 0.1299, 0.7385, 0.01437, 0.731, 0.01355, 0.7314, 0.007931, 0.7394, 0.00871, 0.7928, 0.1351, 0.7968, 0.1272, 0.8029, 0.1299, 0.7987, 0.1385, 0.7459, 0.01595, 0.7385, 0.01437, 0.7394, 0.00871, 0.7474, 0.01032, 0.7879, 0.1426, 0.7928, 0.1351, 0.7987, 0.1385, 0.7934, 0.1466, 0.7531, 0.0184, 0.7459, 0.01595, 0.7474, 0.01032, 0.7553, 0.01294, 0.7822, 0.1498, 0.7879, 0.1426, 0.7934, 0.1466, 0.7875, 0.1544, 0.7902, 0.04762, 0.7852, 0.04124, 0.7899, 0.03729, 0.7952, 0.04416, 0.7602, 0.02154, 0.7531, 0.0184, 0.7553, 0.01294, 0.763, 0.01619, 0.7759, 0.1564, 0.7822, 0.1498, 0.7875, 0.1544, 0.7807, 0.1616, 0.7944, 0.05447, 0.7902, 0.04762, 0.7952, 0.04416, 0.7998, 0.05153, 0.8197, 0.1885, 0.8197, 0.1781, 0.8217, 0.1678, 0.8257, 0.1582, 0.8315, 0.1495, 0.8389, 0.1421, 0.8476, 0.1363, 0.8573, 0.1323, 0.8675, 0.1302, 0.878, 0.1302, 0.8882, 0.1323, 0.8979, 0.1363, 0.9066, 0.1421, 0.914, 0.1495, 0.9198, 0.1582, 0.9238, 0.1678, 0.9258, 0.1781, 0.9258, 0.1885, 0.9238, 0.1988, 0.9198, 0.2084, 0.914, 0.2171, 0.9066, 0.2245, 0.8979, 0.2303, 0.8882, 0.2343, 0.878, 0.2364, 0.8675, 0.2364, 0.8573, 0.2343, 0.8476, 0.2303, 0.8389, 0.2245, 0.8315, 0.2171, 0.8257, 0.2084, 0.8217, 0.1988, 0.7359, 0.186, 0.7459, 0.1828, 0.7492, 0.192, 0.7383, 0.1954, 0.8106, 0.09393, 0.8101, 0.08493, 0.8184, 0.08417, 0.8189, 0.09395, 0.7255, 0.188, 0.7359, 0.186, 0.7383, 0.1954, 0.7269, 0.1978, 0.81, 0.103, 0.8106, 0.09393, 0.8189, 0.09395, 0.8185, 0.1039, 0.7153, 0.1892, 0.7255, 0.188, 0.7269, 0.1978, 0.7153, 0.1987, 0.8086, 0.1121, 0.81, 0.103, 0.8185, 0.1039, 0.817, 0.1139, 0.7235, 0.007836, 0.7159, 0.008671, 0.7143, 0.00172, 0.723, 0.0005243, 0.8063, 0.1211, 0.8086, 0.1121, 0.817, 0.1139, 0.8145, 0.1237, 0.7314, 0.007931, 0.7235, 0.007836, 0.723, 0.0005243, 0.7317, 0.0003793, 0.8029, 0.1299, 0.8063, 0.1211, 0.8145, 0.1237, 0.811, 0.1334, 0.7394, 0.00871, 0.7314, 0.007931, 0.7317, 0.0003793, 0.7406, 0.001248, 0.7987, 0.1385, 0.8029, 0.1299, 0.811, 0.1334, 0.8065, 0.1428, 0.7474, 0.01032, 0.7394, 0.00871, 0.7406, 0.001248, 0.7493, 0.003031, 0.7934, 0.1466, 0.7987, 0.1385, 0.8065, 0.1428, 0.801, 0.1519, 0.7553, 0.01294, 0.7474, 0.01032, 0.7493, 0.003031, 0.758, 0.005622, 0.7875, 0.1544, 0.7934, 0.1466, 0.801, 0.1519, 0.7944, 0.1604, 0.7952, 0.04416, 0.7899, 0.03729, 0.7961, 0.03213, 0.8019, 0.03966, 0.763, 0.01619, 0.7553, 0.01294, 0.758, 0.005622, 0.7664, 0.00921, 0.7807, 0.1616, 0.7875, 0.1544, 0.7944, 0.1604, 0.7869, 0.1682, 0.7998, 0.05153, 0.7952, 0.04416, 0.8019, 0.03966, 0.8069, 0.04773, 0.7704, 0.02046, 0.763, 0.01619, 0.7664, 0.00921, 0.7746, 0.01363, 0.7729, 0.168, 0.7807, 0.1616, 0.7869, 0.1682, 0.7787, 0.1754, 0.8036, 0.05935, 0.7998, 0.05153, 0.8069, 0.04773, 0.8111, 0.05627, 0.7774, 0.02535, 0.7704, 0.02046, 0.7746, 0.01363, 0.7824, 0.01904, 0.7646, 0.1738, 0.7729, 0.168, 0.7787, 0.1754, 0.7696, 0.1818, 0.8067, 0.06754, 0.8036, 0.05935, 0.8111, 0.05627, 0.8144, 0.06516, 0.784, 0.03099, 0.7774, 0.02535, 0.7824, 0.01904, 0.7896, 0.02524, 0.7555, 0.1787, 0.7646, 0.1738, 0.7696, 0.1818, 0.7598, 0.1874, 0.8087, 0.07613, 0.8067, 0.06754, 0.8144, 0.06516, 0.8169, 0.07445, 0.7899, 0.03729, 0.784, 0.03099, 0.7896, 0.02524, 0.7961, 0.03213, 0.7459, 0.1828, 0.7555, 0.1787, 0.7598, 0.1874, 0.7492, 0.192, 0.713, 0.8208, 0.4859, 0.8208, 0.5073, 0.795, 0.6915, 0.795, 0.009561, 0.2275, 0.009586, 0.2869, 0.0006533, 0.2275, 0.0006774, 0.5, 0.009585, 0.5, 0.009587, 0.6143, 0.0006603, 0.7271, 0.009417, 0.9402, 0.009287, 0.9996, 0.0003793, 0.9996, 0.0003793, 0.0003986, 0.009287, 0.0003792, 0.009543, 0.1132, 0.0006533, 0.2275, 0.0006533, 0.2275, 0.009543, 0.1132, 0.009561, 0.2275, 0.23, 0.0003794, 0.23, 0.2214, 0.1845, 0.2214, 0.1845, 0.0003793, 0.4859, 0.5483, 0.713, 0.5483, 0.6915, 0.574, 0.5073, 0.574, 0.4859, 0.8208, 0.4859, 0.5483, 0.5073, 0.574, 0.5073, 0.795, 0.713, 0.5483, 0.713, 0.8208, 0.6915, 0.795, 0.6915, 0.574, 0.8979, 0.275, 0.8979, 0.496, 0.7137, 0.496, 0.7137, 0.275, 0.23, 0.4056, 0.23, 0.6267, 0.1845, 0.6267, 0.1845, 0.4056, 0.23, 0.6267, 0.23, 0.8109, 0.1845, 0.8109, 0.1845, 0.6267, 0.23, 0.2214, 0.23, 0.4056, 0.1845, 0.4056, 0.1845, 0.2214, 0.4859, 0.275, 0.5073, 0.3007, 0.5073, 0.5218, 0.4859, 0.5475, 0.02893, 0.7271, 0.02893, 0.9996, 0.02002, 0.9996, 0.02002, 0.7271, 0.4859, 0.5475, 0.5073, 0.5218, 0.6915, 0.5218, 0.713, 0.5475, 0.02002, 0.5, 0.02002, 0.2275, 0.02893, 0.2275, 0.02893, 0.5, 0.02893, 0.7271, 0.02002, 0.7271, 0.02002, 0.5, 0.02893, 0.5, 0.02002, 0.0003793, 0.02893, 0.0003793, 0.02893, 0.2275, 0.02002, 0.2275, 0.4851, 0.5475, 0.258, 0.5475, 0.3716, 0.4646, 0.382, 0.4635, 0.01036, 0.5, 0.01036, 0.2275, 0.01927, 0.2275, 0.01927, 0.5, 0.713, 0.5475, 0.6915, 0.5218, 0.6915, 0.3007, 0.713, 0.275, 0.01927, 0.7271, 0.01927, 0.9996, 0.01036, 0.9996, 0.01036, 0.7271, 0.01036, 0.5, 0.01927, 0.5, 0.01927, 0.7271, 0.01036, 0.7271, 0.01927, 0.2275, 0.01036, 0.2275, 0.01036, 0.0003793, 0.01927, 0.0003793, 0.167, 0.1525, 0.1837, 0.1525, 0.1837, 0.1794, 0.167, 0.1794, 0.167, 0.1794, 0.1837, 0.1794, 0.1837, 0.2062, 0.167, 0.2062, 0.167, 0.2062, 0.1837, 0.2062, 0.1837, 0.233, 0.167, 0.233, 0.167, 0.233, 0.1837, 0.233, 0.1837, 0.2599, 0.167, 0.2599, 0.167, 0.2599, 0.1837, 0.2599, 0.1837, 0.2867, 0.167, 0.2867, 0.167, 0.2867, 0.1837, 0.2867, 0.1837, 0.3136, 0.167, 0.3136, 0.167, 0.3136, 0.1837, 0.3136, 0.1837, 0.3404, 0.167, 0.3404, 0.167, 0.3404, 0.1837, 0.3404, 0.1837, 0.3672, 0.167, 0.3672, 0.167, 0.3672, 0.1837, 0.3672, 0.1837, 0.3941, 0.167, 0.3941, 0.167, 0.3941, 0.1837, 0.3941, 0.1837, 0.4209, 0.167, 0.4209, 0.167, 0.4209, 0.1837, 0.4209, 0.1837, 0.5731, 0.167, 0.5731, 0.167, 0.5731, 0.1837, 0.5731, 0.1837, 0.5999, 0.167, 0.5999, 0.167, 0.5999, 0.1837, 0.5999, 0.1837, 0.6267, 0.167, 0.6267, 0.167, 0.6267, 0.1837, 0.6267, 0.1837, 0.6536, 0.167, 0.6536, 0.167, 0.6536, 0.1837, 0.6536, 0.1837, 0.6804, 0.167, 0.6804, 0.167, 0.6804, 0.1837, 0.6804, 0.1837, 0.7073, 0.167, 0.7073, 0.167, 0.7073, 0.1837, 0.7073, 0.1837, 0.7341, 0.167, 0.7341, 0.167, 0.7341, 0.1837, 0.7341, 0.1837, 0.7609, 0.167, 0.7609, 0.167, 0.7609, 0.1837, 0.7609, 0.1837, 0.7878, 0.167, 0.7878, 0.167, 0.7878, 0.1837, 0.7878, 0.1837, 0.8146, 0.167, 0.8146, 0.167, 0.8146, 0.1837, 0.8146, 0.1837, 0.8415, 0.167, 0.8415, 0.167, 0.1525, 0.167, 0.0003793, 0.1837, 0.0003793, 0.1837, 0.1525, 0.0006603, 0.7271, 0.009587, 0.6143, 0.009568, 0.7271, 0.2501, 0.1971, 0.2501, 0.1753, 0.2573, 0.1753, 0.2573, 0.1971, 0.2958, 0.2511, 0.2751, 0.2341, 0.2751, 0.04048, 0.2958, 0.02345, 0.2751, 0.2341, 0.258, 0.2134, 0.258, 0.06123, 0.2751, 0.04048, 0.4687, 0.2341, 0.4479, 0.2511, 0.4479, 0.02345, 0.4687, 0.04048, 0.4857, 0.2134, 0.4687, 0.2341, 0.4687, 0.04048, 0.4857, 0.06123, 0.8946, 0.8738, 0.8862, 0.894, 0.7847, 0.852, 0.7931, 0.8318, 0.2501, 0.3502, 0.2501, 0.3283, 0.2573, 0.3283, 0.2573, 0.3502, 0.2501, 0.219, 0.2501, 0.1971, 0.2573, 0.1971, 0.2573, 0.219, 0.2501, 0.02224, 0.2501, 0.0003792, 0.2573, 0.0003792, 0.2573, 0.02224, 0.2501, 0.2409, 0.2501, 0.219, 0.2573, 0.219, 0.2573, 0.2409, 0.2501, 0.08783, 0.2501, 0.06597, 0.2573, 0.06597, 0.2573, 0.08783, 0.2501, 0.0441, 0.2501, 0.02224, 0.2573, 0.02224, 0.2573, 0.0441, 0.2501, 0.1097, 0.2501, 0.08783, 0.2573, 0.08783, 0.2573, 0.1097, 0.2501, 0.2627, 0.2501, 0.2409, 0.2573, 0.2409, 0.2573, 0.2627, 0.2501, 0.06597, 0.2501, 0.0441, 0.2573, 0.0441, 0.2573, 0.06597, 0.2501, 0.1316, 0.2501, 0.1097, 0.2573, 0.1097, 0.2573, 0.1316, 0.2501, 0.2846, 0.2501, 0.2627, 0.2573, 0.2627, 0.2573, 0.2846, 0.2501, 0.1534, 0.2501, 0.1316, 0.2573, 0.1316, 0.2573, 0.1534, 0.2501, 0.3065, 0.2501, 0.2846, 0.2573, 0.2846, 0.2573, 0.3065, 0.2501, 0.1753, 0.2501, 0.1534, 0.2573, 0.1534, 0.2573, 0.1753, 0.728, 0.2063, 0.7338, 0.2028, 0.76, 0.2014, 0.7661, 0.2042, 0.7535, 0.1998, 0.76, 0.2014, 0.7338, 0.2028, 0.7467, 0.1995, 0.7338, 0.2028, 0.7401, 0.2005, 0.7467, 0.1995, 0.7311, 0.2633, 0.7257, 0.2593, 0.7715, 0.2589, 0.7634, 0.2647, 0.7634, 0.2647, 0.7571, 0.267, 0.7372, 0.2662, 0.7311, 0.2633, 0.7571, 0.267, 0.7505, 0.2681, 0.7437, 0.2678, 0.7372, 0.2662, 0.7257, 0.2593, 0.7211, 0.2544, 0.7191, 0.2163, 0.723, 0.2109, 0.7211, 0.2544, 0.7176, 0.2486, 0.7162, 0.2224, 0.7191, 0.2163, 0.7176, 0.2486, 0.7153, 0.2423, 0.7146, 0.2289, 0.7162, 0.2224, 0.7143, 0.2356, 0.7146, 0.2289, 0.7153, 0.2423, 0.7257, 0.2593, 0.723, 0.2109, 0.7715, 0.2082, 0.7715, 0.2589, 0.7723, 0.2173, 0.7768, 0.2223, 0.7749, 0.2658, 0.7723, 0.2681, 0.7789, 0.2604, 0.7749, 0.2658, 0.7768, 0.2223, 0.7803, 0.2281, 0.7817, 0.2543, 0.7789, 0.2604, 0.7803, 0.2281, 0.7826, 0.2344, 0.7833, 0.2478, 0.7817, 0.2543, 0.7826, 0.2344, 0.7836, 0.241, 0.2493, 0.2214, 0.2493, 0.4056, 0.2308, 0.4056, 0.2308, 0.2214, 0.7136, 0.0003793, 0.7136, 0.2729, 0.6921, 0.2472, 0.6921, 0.02612, 0.2493, 0.6267, 0.2493, 0.8109, 0.2308, 0.8109, 0.2308, 0.6267, 0.7136, 0.2729, 0.4865, 0.2729, 0.5079, 0.2472, 0.6921, 0.2472, 0.2493, 0.4056, 0.2493, 0.6267, 0.2308, 0.6267, 0.2308, 0.4056, 0.4865, 0.2729, 0.4865, 0.0003793, 0.5079, 0.02612, 0.5079, 0.2472, 0.2493, 0.0003793, 0.2493, 0.2214, 0.2308, 0.2214, 0.2308, 0.0003793, 0.4865, 0.0003793, 0.7136, 0.0003793, 0.6921, 0.02612, 0.5079, 0.02612, 0.713, 0.275, 0.6915, 0.3007, 0.5073, 0.3007, 0.4859, 0.275, 0.258, 0.5483, 0.4851, 0.5483, 0.4637, 0.574, 0.2795, 0.574, 0.4851, 0.8208, 0.4637, 0.795, 0.4637, 0.574, 0.4851, 0.5483, 0.258, 0.5483, 0.2795, 0.574, 0.2795, 0.795, 0.258, 0.8208, 0.258, 0.8208, 0.2795, 0.795, 0.4637, 0.795, 0.4851, 0.8208, 0.4851, 0.275, 0.4851, 0.5475, 0.4249, 0.4112, 0.4239, 0.4008, 0.258, 0.5475, 0.258, 0.275, 0.3182, 0.4112, 0.3193, 0.4216, 0.258, 0.275, 0.4851, 0.275, 0.382, 0.3589, 0.3716, 0.3579, 0.3512, 0.3619, 0.3419, 0.3669, 0.3339, 0.3735, 0.258, 0.275, 0.3716, 0.3579, 0.3612, 0.3589, 0.3512, 0.3619, 0.258, 0.275, 0.3339, 0.3735, 0.3272, 0.3816, 0.3223, 0.3908, 0.258, 0.275, 0.3223, 0.3908, 0.3193, 0.4008, 0.3182, 0.4112, 0.258, 0.275, 0.4159, 0.3816, 0.4093, 0.3735, 0.4012, 0.3669, 0.4851, 0.275, 0.4012, 0.3669, 0.392, 0.3619, 0.382, 0.3589, 0.4851, 0.275, 0.4239, 0.4008, 0.4208, 0.3908, 0.4159, 0.3816, 0.4851, 0.275, 0.4012, 0.4556, 0.4093, 0.4489, 0.4159, 0.4409, 0.4851, 0.5475, 0.382, 0.4635, 0.392, 0.4605, 0.4012, 0.4556, 0.4851, 0.5475, 0.4159, 0.4409, 0.4208, 0.4316, 0.4239, 0.4216, 0.4851, 0.5475, 0.4851, 0.5475, 0.4239, 0.4216, 0.4249, 0.4112, 0.3272, 0.4409, 0.3339, 0.4489, 0.3419, 0.4556, 0.258, 0.5475, 0.3193, 0.4216, 0.3223, 0.4316, 0.3272, 0.4409, 0.258, 0.5475, 0.3419, 0.4556, 0.3512, 0.4605, 0.3612, 0.4635, 0.258, 0.5475, 0.258, 0.5475, 0.3612, 0.4635, 0.3716, 0.4646, 0.838, 0.5483, 0.8277, 0.573, 0.8225, 0.5994, 0.7847, 0.6477, 0.009574, 0.788, 0.0006603, 0.7271, 0.009568, 0.7271, 0.0003793, 0.9996, 0.0006603, 0.7271, 0.009574, 0.788, 0.009417, 0.9402, 0.8716, 0.1005, 0.8197, 0.1295, 0.8299, 0.1047, 0.8352, 0.07834, 0.8352, 0.07834, 0.8352, 0.0515, 0.8716, 0.1005, 0.8197, 0.0003793, 0.8716, 0.1005, 0.8352, 0.0515, 0.8299, 0.02518, 0.0006774, 0.5, 0.0096, 0.4391, 0.009585, 0.5, 0.0006533, 0.2275, 0.009586, 0.2869, 0.0096, 0.4391, 0.0006774, 0.5, 0.7847, 0.8072, 0.795, 0.7824, 0.8002, 0.7561, 0.8373, 0.7058, 0.8002, 0.7561, 0.8002, 0.7292, 0.795, 0.7029, 0.8373, 0.7058, 0.8373, 0.7058, 0.795, 0.7029, 0.7847, 0.6781, 0.7642, 0.8167, 0.772, 0.7911, 0.7746, 0.7643, 0.7746, 0.8786, 0.7345, 0.8611, 0.7515, 0.8404, 0.7642, 0.8167, 0.7746, 0.8786, 0.7345, 0.8611, 0.7746, 0.8786, 0.7137, 0.8781, 0.8225, 0.5994, 0.8225, 0.6262, 0.8277, 0.6525, 0.7847, 0.6477, 0.838, 0.6773, 0.7847, 0.6477, 0.8277, 0.6525, 0.2501, 0.3065, 0.2573, 0.3065, 0.2573, 0.3283, 0.2501, 0.3283, 0.3986, 0.00301, 0.403, 0.09071, 0.3828, 0.08234, 0.3719, 0.0003792, 0.3719, 0.0003792, 0.3828, 0.08234, 0.3609, 0.08234, 0.3452, 0.00301, 0.3452, 0.00301, 0.3609, 0.08234, 0.3407, 0.09071, 0.3195, 0.0108, 0.3195, 0.0108, 0.3407, 0.09071, 0.3253, 0.1062, 0.2958, 0.02345, 0.4243, 0.0108, 0.4185, 0.1062, 0.403, 0.09071, 0.3986, 0.00301, 0.4479, 0.02345, 0.4268, 0.1264, 0.4185, 0.1062, 0.4243, 0.0108, 0.4268, 0.1264, 0.4479, 0.02345, 0.4479, 0.2511, 0.4268, 0.1482, 0.4243, 0.2638, 0.4185, 0.1684, 0.4268, 0.1482, 0.4479, 0.2511, 0.3986, 0.2716, 0.403, 0.1839, 0.4185, 0.1684, 0.4243, 0.2638, 0.3719, 0.2742, 0.3828, 0.1923, 0.403, 0.1839, 0.3986, 0.2716, 0.3452, 0.2716, 0.3609, 0.1923, 0.3828, 0.1923, 0.3719, 0.2742, 0.3195, 0.2638, 0.3407, 0.1839, 0.3609, 0.1923, 0.3452, 0.2716, 0.2958, 0.2511, 0.3253, 0.1684, 0.3407, 0.1839, 0.3195, 0.2638, 0.3253, 0.1684, 0.2958, 0.2511, 0.3169, 0.1482, 0.3253, 0.1062, 0.3169, 0.1264, 0.2958, 0.02345, 0.3169, 0.1264, 0.3169, 0.1482, 0.2958, 0.2511, 0.2958, 0.02345, 0.8862, 0.894, 0.8708, 0.9095, 0.7847, 0.8738, 0.7847, 0.852, 0.8708, 0.9095, 0.8506, 0.9178, 0.7931, 0.894, 0.7847, 0.8738, 0.8506, 0.9178, 0.8287, 0.9178, 0.8085, 0.9095, 0.7931, 0.894, 0.8946, 0.852, 0.8946, 0.8738, 0.7931, 0.8318, 0.8085, 0.8163, 0.8862, 0.8318, 0.8946, 0.852, 0.8085, 0.8163, 0.8287, 0.8079, 0.8708, 0.8163, 0.8862, 0.8318, 0.8287, 0.8079, 0.8506, 0.8079, 0.02969, 0.1525, 0.02969, 0.0003794, 0.1662, 0.0003793, 0.1662, 0.1525, 0.02969, 0.8146, 0.1662, 0.8146, 0.1662, 0.8415, 0.02969, 0.8415, 0.02969, 0.7878, 0.1662, 0.7878, 0.1662, 0.8146, 0.02969, 0.8146, 0.02969, 0.7609, 0.1662, 0.7609, 0.1662, 0.7878, 0.02969, 0.7878, 0.02969, 0.7341, 0.1662, 0.7341, 0.1662, 0.7609, 0.02969, 0.7609, 0.02969, 0.7073, 0.1662, 0.7073, 0.1662, 0.7341, 0.02969, 0.7341, 0.02969, 0.6804, 0.1662, 0.6804, 0.1662, 0.7073, 0.02969, 0.7073, 0.02969, 0.6536, 0.1662, 0.6536, 0.1662, 0.6804, 0.02969, 0.6804, 0.02969, 0.6267, 0.1662, 0.6267, 0.1662, 0.6536, 0.02969, 0.6536, 0.02969, 0.5999, 0.1662, 0.5999, 0.1662, 0.6267, 0.02969, 0.6267, 0.02969, 0.5731, 0.1662, 0.5731, 0.1662, 0.5999, 0.02969, 0.5999, 0.02969, 0.4209, 0.1662, 0.4209, 0.1662, 0.5731, 0.02969, 0.5731, 0.02969, 0.3941, 0.1662, 0.3941, 0.1662, 0.4209, 0.02969, 0.4209, 0.02969, 0.3672, 0.1662, 0.3672, 0.1662, 0.3941, 0.02969, 0.3941, 0.02969, 0.3404, 0.1662, 0.3404, 0.1662, 0.3672, 0.02969, 0.3672, 0.02969, 0.3136, 0.1662, 0.3136, 0.1662, 0.3404, 0.02969, 0.3404, 0.02969, 0.2867, 0.1662, 0.2867, 0.1662, 0.3136, 0.02969, 0.3136, 0.02969, 0.2599, 0.1662, 0.2599, 0.1662, 0.2867, 0.02969, 0.2867, 0.02969, 0.233, 0.1662, 0.233, 0.1662, 0.2599, 0.02969, 0.2599, 0.02969, 0.2062, 0.1662, 0.2062, 0.1662, 0.233, 0.02969, 0.233, 0.02969, 0.1794, 0.1662, 0.1794, 0.1662, 0.2062, 0.02969, 0.2062, 0.02969, 0.1525, 0.1662, 0.1525, 0.1662, 0.1794, 0.02969, 0.1794])
me_cylinder.materials.append(mat_motor_material1)
me_cylinder.materials.append(mat_motor_material2)
me_cylinder.materials.append(mat_motor_material3)
me_cylinder.materials.append(mat_motor_material4)
me_cylinder.update()

# ---- objects
ob_light = bpy.data.objects.new('Light', light_light)
ob_camera = bpy.data.objects.new('Camera', cam_camera)
ob_motor = bpy.data.objects.new('Motor', me_cylinder)

# ---- transforms, parenting, visibility, modifiers, constraints
ob_light.location = (4.076, 1.005, 5.904)
ob_light.rotation_euler = (0.6503, 0.05522, 1.866)
ob_light.lock_rotations_4d = False
ob_light.empty_display_type = 'ARROWS'
ob_light.color = (0.0, 0.0, 0.0, 0.0)
ob_light.lineart.crease_threshold = 0.0
ob_camera.location = (7.359, -6.926, 4.958)
ob_camera.rotation_euler = (1.109, 0.0, 0.8149)
ob_camera.lock_rotations_4d = False
ob_camera.empty_display_type = 'ARROWS'
ob_camera.color = (0.0, 0.0, 0.0, 0.0)
ob_camera.display_type = 'WIRE'
ob_camera.lineart.crease_threshold = 0.0
ob_motor.location = (0.0, 0.0, 0.0)
ob_motor.rotation_euler = (0.0, 1.571, 0.0)
ob_motor.scale = (1.512, 1.512, 3.809)

# ---- collection membership
col_collection.objects.link(ob_light)
col_collection.objects.link(ob_camera)
col_collection.objects.link(ob_motor)

# ---- scene / render settings (as saved in the file)
scene.camera = ob_camera
scene.frame_start = 1; scene.frame_end = 250; scene.frame_set(1)
scene.render.engine = 'BLENDER_EEVEE_NEXT'
scene.cycles.sampling_pattern = 'TABULATED_SOBOL'
bpy.context.view_layer.update()
